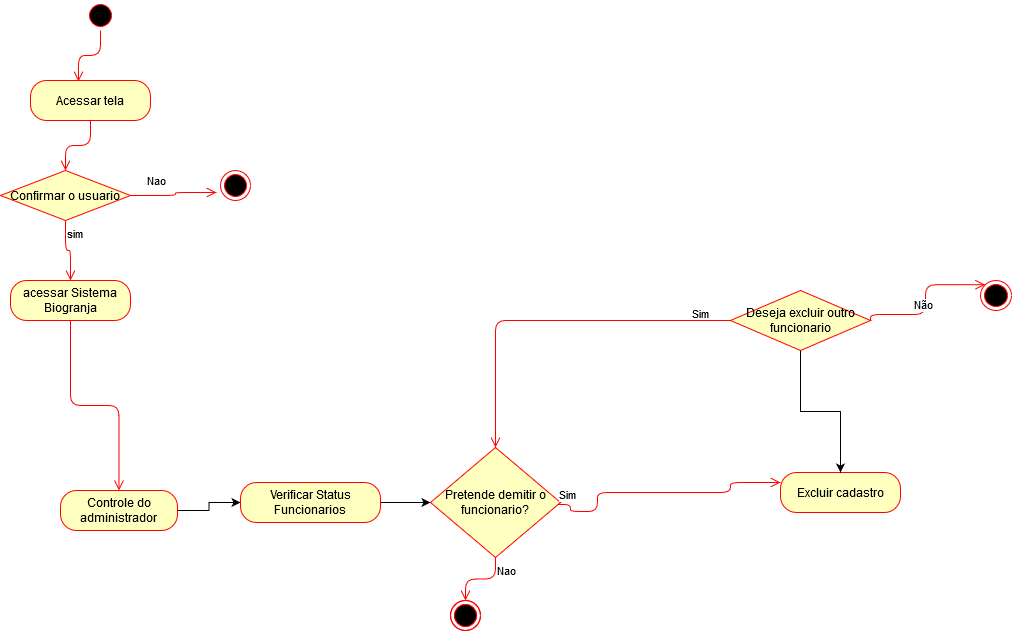

The diagram above was exported from draw.io. Its source (the exported page's mxGraphModel, read from the mxfile embedded in the PNG):
<mxGraphModel dx="868" dy="479" grid="1" gridSize="10" guides="1" tooltips="1" connect="1" arrows="1" fold="1" page="1" pageScale="1" pageWidth="827" pageHeight="1169" math="0" shadow="0">
  <root>
    <mxCell id="0" />
    <mxCell id="1" parent="0" />
    <mxCell id="RxAwJqUIG7P6Gsf4Tm8z-1" style="edgeStyle=orthogonalEdgeStyle;rounded=0;orthogonalLoop=1;jettySize=auto;html=1;entryX=0;entryY=0.5;entryDx=0;entryDy=0;" edge="1" parent="1" source="RxAwJqUIG7P6Gsf4Tm8z-2" target="RxAwJqUIG7P6Gsf4Tm8z-4">
      <mxGeometry relative="1" as="geometry" />
    </mxCell>
    <mxCell id="RxAwJqUIG7P6Gsf4Tm8z-2" value="Controle do administrador" style="rounded=1;whiteSpace=wrap;html=1;arcSize=40;fontColor=#000000;fillColor=#ffffc0;strokeColor=#ff0000;" vertex="1" parent="1">
      <mxGeometry x="210" y="620" width="117" height="40" as="geometry" />
    </mxCell>
    <mxCell id="RxAwJqUIG7P6Gsf4Tm8z-3" style="edgeStyle=orthogonalEdgeStyle;rounded=0;orthogonalLoop=1;jettySize=auto;html=1;" edge="1" parent="1" source="RxAwJqUIG7P6Gsf4Tm8z-4" target="RxAwJqUIG7P6Gsf4Tm8z-5">
      <mxGeometry relative="1" as="geometry" />
    </mxCell>
    <mxCell id="RxAwJqUIG7P6Gsf4Tm8z-4" value="Verificar Status Funcionarios" style="rounded=1;whiteSpace=wrap;html=1;arcSize=40;fontColor=#000000;fillColor=#ffffc0;strokeColor=#ff0000;" vertex="1" parent="1">
      <mxGeometry x="390" y="612" width="140" height="40" as="geometry" />
    </mxCell>
    <mxCell id="RxAwJqUIG7P6Gsf4Tm8z-5" value="Pretende demitir o funcionario?" style="rhombus;whiteSpace=wrap;html=1;fillColor=#ffffc0;strokeColor=#ff0000;" vertex="1" parent="1">
      <mxGeometry x="580" y="577" width="130" height="110" as="geometry" />
    </mxCell>
    <mxCell id="RxAwJqUIG7P6Gsf4Tm8z-6" value="Nao" style="edgeStyle=orthogonalEdgeStyle;html=1;align=left;verticalAlign=top;endArrow=open;endSize=8;strokeColor=#ff0000;" edge="1" parent="1" source="RxAwJqUIG7P6Gsf4Tm8z-5" target="RxAwJqUIG7P6Gsf4Tm8z-22">
      <mxGeometry x="-1" relative="1" as="geometry">
        <mxPoint x="740" y="770" as="targetPoint" />
      </mxGeometry>
    </mxCell>
    <mxCell id="RxAwJqUIG7P6Gsf4Tm8z-7" value="Excluir cadastro" style="rounded=1;whiteSpace=wrap;html=1;arcSize=40;fontColor=#000000;fillColor=#ffffc0;strokeColor=#ff0000;" vertex="1" parent="1">
      <mxGeometry x="930" y="602" width="120" height="40" as="geometry" />
    </mxCell>
    <mxCell id="RxAwJqUIG7P6Gsf4Tm8z-9" value="" style="ellipse;html=1;shape=startState;fillColor=#000000;strokeColor=#ff0000;" vertex="1" parent="1">
      <mxGeometry x="235" y="130" width="30" height="30" as="geometry" />
    </mxCell>
    <mxCell id="RxAwJqUIG7P6Gsf4Tm8z-10" value="" style="edgeStyle=orthogonalEdgeStyle;html=1;verticalAlign=bottom;endArrow=open;endSize=8;strokeColor=#ff0000;entryX=0.4;entryY=0.025;entryDx=0;entryDy=0;entryPerimeter=0;" edge="1" parent="1" source="RxAwJqUIG7P6Gsf4Tm8z-9" target="RxAwJqUIG7P6Gsf4Tm8z-11">
      <mxGeometry relative="1" as="geometry">
        <mxPoint x="275" y="420" as="targetPoint" />
      </mxGeometry>
    </mxCell>
    <mxCell id="RxAwJqUIG7P6Gsf4Tm8z-11" value="Acessar tela" style="rounded=1;whiteSpace=wrap;html=1;arcSize=40;fontColor=#000000;fillColor=#ffffc0;strokeColor=#ff0000;" vertex="1" parent="1">
      <mxGeometry x="180" y="210" width="120" height="40" as="geometry" />
    </mxCell>
    <mxCell id="RxAwJqUIG7P6Gsf4Tm8z-12" value="" style="edgeStyle=orthogonalEdgeStyle;html=1;verticalAlign=bottom;endArrow=open;endSize=8;strokeColor=#ff0000;entryX=0.5;entryY=0;entryDx=0;entryDy=0;" edge="1" parent="1" source="RxAwJqUIG7P6Gsf4Tm8z-11" target="RxAwJqUIG7P6Gsf4Tm8z-13">
      <mxGeometry relative="1" as="geometry">
        <mxPoint x="230" y="380" as="targetPoint" />
      </mxGeometry>
    </mxCell>
    <mxCell id="RxAwJqUIG7P6Gsf4Tm8z-13" value="Confirmar o usuario" style="rhombus;whiteSpace=wrap;html=1;fillColor=#ffffc0;strokeColor=#ff0000;" vertex="1" parent="1">
      <mxGeometry x="150" y="300" width="130" height="50" as="geometry" />
    </mxCell>
    <mxCell id="RxAwJqUIG7P6Gsf4Tm8z-14" value="Nao" style="edgeStyle=orthogonalEdgeStyle;html=1;align=left;verticalAlign=bottom;endArrow=open;endSize=8;strokeColor=#ff0000;entryX=-0.133;entryY=0.733;entryDx=0;entryDy=0;entryPerimeter=0;" edge="1" parent="1" source="RxAwJqUIG7P6Gsf4Tm8z-13" target="RxAwJqUIG7P6Gsf4Tm8z-16">
      <mxGeometry x="-0.661" y="5" relative="1" as="geometry">
        <mxPoint x="370" y="405" as="targetPoint" />
        <mxPoint as="offset" />
      </mxGeometry>
    </mxCell>
    <mxCell id="RxAwJqUIG7P6Gsf4Tm8z-15" value="sim" style="edgeStyle=orthogonalEdgeStyle;html=1;align=left;verticalAlign=top;endArrow=open;endSize=8;strokeColor=#ff0000;entryX=0.5;entryY=0;entryDx=0;entryDy=0;" edge="1" parent="1" source="RxAwJqUIG7P6Gsf4Tm8z-13" target="RxAwJqUIG7P6Gsf4Tm8z-17">
      <mxGeometry x="-1" relative="1" as="geometry">
        <mxPoint x="215" y="430" as="targetPoint" />
      </mxGeometry>
    </mxCell>
    <mxCell id="RxAwJqUIG7P6Gsf4Tm8z-16" value="" style="ellipse;html=1;shape=endState;fillColor=#000000;strokeColor=#ff0000;" vertex="1" parent="1">
      <mxGeometry x="370" y="300" width="30" height="30" as="geometry" />
    </mxCell>
    <mxCell id="RxAwJqUIG7P6Gsf4Tm8z-17" value="acessar Sistema Biogranja" style="rounded=1;whiteSpace=wrap;html=1;arcSize=40;fontColor=#000000;fillColor=#ffffc0;strokeColor=#ff0000;" vertex="1" parent="1">
      <mxGeometry x="160" y="410" width="120" height="40" as="geometry" />
    </mxCell>
    <mxCell id="RxAwJqUIG7P6Gsf4Tm8z-18" value="" style="edgeStyle=orthogonalEdgeStyle;html=1;verticalAlign=bottom;endArrow=open;endSize=8;strokeColor=#ff0000;" edge="1" parent="1" source="RxAwJqUIG7P6Gsf4Tm8z-17" target="RxAwJqUIG7P6Gsf4Tm8z-2">
      <mxGeometry relative="1" as="geometry">
        <mxPoint x="260" y="570" as="targetPoint" />
      </mxGeometry>
    </mxCell>
    <mxCell id="RxAwJqUIG7P6Gsf4Tm8z-19" style="edgeStyle=orthogonalEdgeStyle;rounded=0;orthogonalLoop=1;jettySize=auto;html=1;exitX=0.5;exitY=1;exitDx=0;exitDy=0;" edge="1" parent="1" source="RxAwJqUIG7P6Gsf4Tm8z-20" target="RxAwJqUIG7P6Gsf4Tm8z-7">
      <mxGeometry relative="1" as="geometry" />
    </mxCell>
    <mxCell id="RxAwJqUIG7P6Gsf4Tm8z-20" value="Deseja excluir outro funcionario" style="rhombus;whiteSpace=wrap;html=1;fillColor=#ffffc0;strokeColor=#ff0000;" vertex="1" parent="1">
      <mxGeometry x="880" y="420" width="140" height="60" as="geometry" />
    </mxCell>
    <mxCell id="RxAwJqUIG7P6Gsf4Tm8z-21" value="Sim" style="edgeStyle=orthogonalEdgeStyle;html=1;align=left;verticalAlign=top;endArrow=open;endSize=8;strokeColor=#ff0000;" edge="1" parent="1" source="RxAwJqUIG7P6Gsf4Tm8z-20" target="RxAwJqUIG7P6Gsf4Tm8z-5">
      <mxGeometry x="-0.7778" y="-20" relative="1" as="geometry">
        <mxPoint x="600" y="610" as="targetPoint" />
        <mxPoint as="offset" />
      </mxGeometry>
    </mxCell>
    <mxCell id="RxAwJqUIG7P6Gsf4Tm8z-22" value="" style="ellipse;html=1;shape=endState;fillColor=#000000;strokeColor=#ff0000;" vertex="1" parent="1">
      <mxGeometry x="600" y="730" width="30" height="30" as="geometry" />
    </mxCell>
    <mxCell id="RxAwJqUIG7P6Gsf4Tm8z-23" value="Sim" style="edgeStyle=orthogonalEdgeStyle;html=1;align=left;verticalAlign=bottom;endArrow=open;endSize=8;strokeColor=#ff0000;exitX=1;exitY=0.5;exitDx=0;exitDy=0;entryX=0;entryY=0.25;entryDx=0;entryDy=0;" edge="1" parent="1" target="RxAwJqUIG7P6Gsf4Tm8z-7">
      <mxGeometry x="-1" relative="1" as="geometry">
        <mxPoint x="827" y="646" as="targetPoint" />
        <Array as="points">
          <mxPoint x="720" y="634" />
          <mxPoint x="720" y="641" />
          <mxPoint x="747" y="641" />
          <mxPoint x="747" y="622" />
          <mxPoint x="880" y="622" />
          <mxPoint x="880" y="612" />
        </Array>
        <mxPoint x="707" y="634" as="sourcePoint" />
      </mxGeometry>
    </mxCell>
    <mxCell id="RxAwJqUIG7P6Gsf4Tm8z-26" value="Não" style="edgeStyle=orthogonalEdgeStyle;html=1;align=left;verticalAlign=bottom;endArrow=open;endSize=8;strokeColor=#ff0000;exitX=1;exitY=0.5;exitDx=0;exitDy=0;entryX=0;entryY=0;entryDx=0;entryDy=0;" edge="1" parent="1" source="RxAwJqUIG7P6Gsf4Tm8z-20" target="RxAwJqUIG7P6Gsf4Tm8z-29">
      <mxGeometry x="-0.3636" relative="1" as="geometry">
        <mxPoint x="1230" y="460" as="targetPoint" />
        <mxPoint x="1040" y="475" as="sourcePoint" />
        <Array as="points">
          <mxPoint x="1020" y="444" />
          <mxPoint x="1075" y="444" />
          <mxPoint x="1075" y="414" />
        </Array>
        <mxPoint as="offset" />
      </mxGeometry>
    </mxCell>
    <mxCell id="RxAwJqUIG7P6Gsf4Tm8z-28" value="" style="ellipse;html=1;shape=endState;fillColor=#000000;strokeColor=#ff0000;" vertex="1" parent="1">
      <mxGeometry x="600" y="730" width="30" height="30" as="geometry" />
    </mxCell>
    <mxCell id="RxAwJqUIG7P6Gsf4Tm8z-29" value="" style="ellipse;html=1;shape=endState;fillColor=#000000;strokeColor=#ff0000;" vertex="1" parent="1">
      <mxGeometry x="1130" y="410" width="31" height="30" as="geometry" />
    </mxCell>
  </root>
</mxGraphModel>